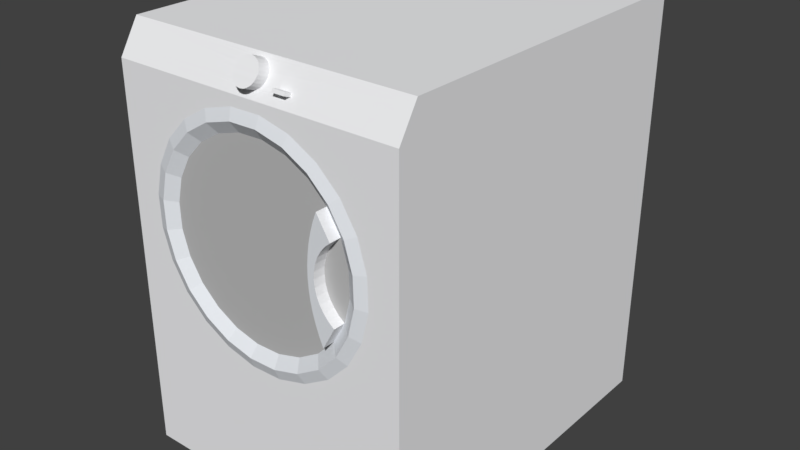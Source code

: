 # Source: Washer.blend  (saved by Blender 2.78.0; exported with 4.5.12 LTS)
import bpy
from mathutils import Matrix  # noqa: F401  (used for matrix-valued properties, if any)

bpy.ops.wm.read_factory_settings(use_empty=True)
scene = bpy.context.scene
scene.name = 'Scene'

# ---- collections
col_collection_1 = bpy.data.collections.new('Collection 1'); scene.collection.children.link(col_collection_1)

# ---- materials (node trees are filled in below, after node groups)
mat_coolgray = bpy.data.materials.new('CoolGray')
mat_coolgray.alpha_threshold = 0.0
mat_coolgray.diffuse_color = (0.8824, 0.8863, 0.902, 1.0)
mat_coolgray.specular_color = (0.3294, 0.3294, 0.3294)
mat_coolgray.roughness = 0.5
mat_metal_al = bpy.data.materials.new('Metal_Al')
mat_metal_al.alpha_threshold = 0.0
mat_metal_al.diffuse_color = (0.7922, 0.8196, 0.8588, 1.0)
mat_metal_al.specular_color = (0.3294, 0.3294, 0.3294)
mat_metal_al.roughness = 0.5
mat_transluc = bpy.data.materials.new('Transluc')
mat_transluc.alpha_threshold = 0.0
mat_transluc.diffuse_color = (0.502, 0.502, 0.502, 1.0)
mat_transluc.specular_color = (0.3294, 0.3294, 0.3294)
mat_transluc.roughness = 0.5

# ---- material node trees

# ---- world
world_world = bpy.data.worlds.new('World'); scene.world = world_world
world_world.color = (0.05088, 0.05088, 0.05088)
world_world.use_sun_shadow = False
world_world.sun_shadow_jitter_overblur = 0.0
world_world.cycles.sampling_method = 'MANUAL'

# ---- meshes
me_washer1 = bpy.data.meshes.new('Washer1')
me_washer1.from_pydata([(20.34, -23.34, 21.99), (20.39, -23.59, 19.74), (20.34, -23.59, 21.99), (20.39, -23.34, 19.74), (21.2, -23.34, 22.13), (20.39, -23.34, 19.74), (20.34, -23.34, 21.99), (21.26, -23.34, 19.65), (19.86, -23.34, 17.55), (20.67, -23.34, 17.24), (18.78, -23.34, 15.57), (19.48, -23.34, 15.06), (17.22, -23.34, 13.95), (17.77, -23.34, 13.27), (15.3, -23.34, 12.77), (13.14, -23.34, 12.14), (15.65, -23.34, 11.98), (10.88, -23.34, 12.09), (8.38, -23.34, 11.81), (13.27, -23.34, 11.28), (10.79, -23.34, 11.22), (23.62, -23.34, 0.0), (23.62, -23.34, 30.92), (21.2, -23.34, 22.13), (20.39, -23.59, 19.74), (21.26, -23.34, 19.65), (20.34, -23.59, 21.99), (21.2, -23.34, 22.13), (19.71, -23.59, 24.16), (20.34, -23.59, 21.99), (20.5, -23.34, 24.51), (20.5, -23.34, 24.51), (19.71, -23.34, 24.16), (20.34, -23.59, 21.99), (19.71, -23.34, 24.16), (20.34, -23.34, 21.99), (19.71, -23.59, 24.16), (20.34, -23.59, 21.99), (18.89, -23.09, 23.79), (19.71, -23.59, 24.16), (19.45, -23.09, 21.86), (20.34, -23.59, 21.99), (19.5, -23.09, 19.84), (19.45, -23.09, 21.86), (20.39, -23.59, 19.74), (20.39, -23.59, 19.74), (19.02, -23.09, 17.88), (19.5, -23.09, 19.84), (19.86, -23.59, 17.55), (20.39, -23.34, 19.74), (19.86, -23.59, 17.55), (20.39, -23.59, 19.74), (19.86, -23.34, 17.55), (19.86, -23.34, 17.55), (18.78, -23.59, 15.57), (19.86, -23.59, 17.55), (18.78, -23.34, 15.57), (18.78, -23.34, 15.57), (17.22, -23.59, 13.95), (18.78, -23.59, 15.57), (17.22, -23.34, 13.95), (15.3, -23.34, 12.77), (17.22, -23.59, 13.95), (17.22, -23.34, 13.95), (15.3, -23.59, 12.77), (13.14, -23.34, 12.14), (15.3, -23.59, 12.77), (15.3, -23.34, 12.77), (13.14, -23.59, 12.14), (10.88, -23.34, 12.09), (13.14, -23.59, 12.14), (13.14, -23.34, 12.14), (10.88, -23.59, 12.09), (8.694, -23.34, 12.62), (10.88, -23.59, 12.09), (10.88, -23.34, 12.09), (8.694, -23.59, 12.62), (6.717, -23.34, 13.7), (8.694, -23.59, 12.62), (8.694, -23.34, 12.62), (6.717, -23.59, 13.7), (5.087, -23.34, 15.26), (6.717, -23.59, 13.7), (6.717, -23.34, 13.7), (5.087, -23.59, 15.26), (5.087, -23.34, 15.26), (3.915, -23.59, 17.18), (5.087, -23.59, 15.26), (3.915, -23.34, 17.18), (5.087, -23.34, 15.26), (3.121, -23.34, 16.83), (3.915, -23.34, 17.18), (4.41, -23.34, 14.71), (6.717, -23.34, 13.7), (6.204, -23.34, 13.0), (8.694, -23.34, 12.62), (0.0, -23.34, 0.0), (2.424, -23.34, 19.21), (0.0, -23.34, 30.92), (0.0, -21.1, 33.46), (0.0, -23.34, 0.0), (0.0, -23.34, 30.92), (0.0, -1.907e-06, 0.0), (0.0, -1.907e-06, 33.46), (23.62, -21.1, 33.46), (0.0, -1.907e-06, 33.46), (0.0, -21.1, 33.46), (23.62, -1.907e-06, 33.46), (23.62, -21.1, 33.46), (23.62, -1.907e-06, 0.0), (23.62, -1.907e-06, 33.46), (23.62, -23.34, 30.92), (23.62, -23.34, 0.0), (0.0, -23.34, 0.0), (23.62, -1.907e-06, 0.0), (23.62, -23.34, 0.0), (0.0, -1.907e-06, 0.0), (0.0, -1.907e-06, 33.46), (23.62, -1.907e-06, 0.0), (0.0, -1.907e-06, 0.0), (23.62, -1.907e-06, 33.46), (23.62, -22.09, 33.46), (23.62, -22.09, 33.46), (0.0, -22.09, 33.46), (0.0, -22.09, 33.46), (0.0, -21.1, 33.46), (23.62, -23.34, 30.92), (0.0, -23.34, 30.92), (23.62, -21.1, 33.46), (12.83, -23.34, 30.11), (15.24, -23.34, 29.53), (17.42, -23.34, 28.34), (19.21, -23.34, 26.63), (18.54, -23.34, 26.08), (19.71, -23.59, 24.16), (18.54, -23.34, 26.08), (19.71, -23.34, 24.16), (18.54, -23.59, 26.08), (19.71, -23.59, 24.16), (17.84, -23.09, 25.52), (18.54, -23.59, 26.08), (18.89, -23.09, 23.79), (18.89, -23.84, 23.79), (17.84, -23.09, 25.52), (18.89, -23.09, 23.79), (17.84, -23.84, 25.52), (18.89, -23.84, 23.79), (17.32, -23.84, 23.99), (17.84, -23.84, 25.52), (18.46, -23.84, 23.41), (17.14, -23.84, 23.2), (18.1, -23.84, 22.96), (17.81, -23.84, 22.47), (17.02, -23.84, 22.4), (17.61, -23.84, 21.93), (16.95, -23.84, 21.6), (17.49, -23.84, 21.37), (17.46, -23.84, 20.8), (16.94, -23.84, 20.79), (17.51, -23.84, 20.23), (16.99, -23.84, 19.98), (17.66, -23.84, 19.68), (17.09, -23.84, 19.18), (17.89, -23.84, 19.15), (18.2, -23.84, 18.67), (17.25, -23.84, 18.39), (18.58, -23.84, 18.24), (19.02, -23.84, 17.88), (17.47, -23.84, 17.61), (17.73, -23.84, 16.85), (18.05, -23.84, 16.1), (19.02, -23.09, 17.88), (18.05, -23.84, 16.1), (19.02, -23.84, 17.88), (18.05, -23.09, 16.1), (19.86, -23.59, 17.55), (18.05, -23.09, 16.1), (19.02, -23.09, 17.88), (18.78, -23.59, 15.57), (18.78, -23.59, 15.57), (20.67, -23.34, 17.24), (19.86, -23.59, 17.55), (19.48, -23.34, 15.06), (17.22, -23.59, 13.95), (19.48, -23.34, 15.06), (18.78, -23.59, 15.57), (17.77, -23.34, 13.27), (15.3, -23.59, 12.77), (17.77, -23.34, 13.27), (17.22, -23.59, 13.95), (15.65, -23.34, 11.98), (13.14, -23.59, 12.14), (15.65, -23.34, 11.98), (15.3, -23.59, 12.77), (13.27, -23.34, 11.28), (10.88, -23.59, 12.09), (13.27, -23.34, 11.28), (13.14, -23.59, 12.14), (10.79, -23.34, 11.22), (10.88, -23.59, 12.09), (8.38, -23.34, 11.81), (10.79, -23.34, 11.22), (8.694, -23.59, 12.62), (8.694, -23.59, 12.62), (10.98, -23.09, 12.98), (10.88, -23.59, 12.09), (9.018, -23.09, 13.46), (6.717, -23.59, 13.7), (9.018, -23.09, 13.46), (8.694, -23.59, 12.62), (7.246, -23.09, 14.43), (5.087, -23.59, 15.26), (7.246, -23.09, 14.43), (6.717, -23.59, 13.7), (5.786, -23.09, 15.82), (3.915, -23.59, 17.18), (5.786, -23.09, 15.82), (5.087, -23.59, 15.26), (4.736, -23.09, 17.54), (3.282, -23.59, 19.34), (4.736, -23.09, 17.54), (3.915, -23.59, 17.18), (4.168, -23.09, 19.48), (3.23, -23.59, 21.6), (4.168, -23.09, 19.48), (3.282, -23.59, 19.34), (4.121, -23.09, 21.5), (3.23, -23.59, 21.6), (4.598, -23.09, 23.46), (4.121, -23.09, 21.5), (3.762, -23.59, 23.79), (3.23, -23.34, 21.6), (3.762, -23.59, 23.79), (3.23, -23.59, 21.6), (3.762, -23.34, 23.79), (3.23, -23.34, 21.6), (2.366, -23.34, 21.69), (3.762, -23.34, 23.79), (3.282, -23.34, 19.34), (3.915, -23.59, 17.18), (2.424, -23.34, 19.21), (3.121, -23.34, 16.83), (3.282, -23.59, 19.34), (3.915, -23.34, 17.18), (3.282, -23.59, 19.34), (3.915, -23.59, 17.18), (3.282, -23.34, 19.34), (3.282, -23.34, 19.34), (3.23, -23.59, 21.6), (3.282, -23.59, 19.34), (3.23, -23.34, 21.6), (2.366, -23.34, 21.69), (3.282, -23.59, 19.34), (3.23, -23.59, 21.6), (2.424, -23.34, 19.21), (2.952, -23.34, 24.1), (4.142, -23.34, 26.28), (5.855, -23.34, 28.07), (7.973, -23.34, 29.36), (10.35, -23.34, 30.06), (10.35, -23.34, 30.06), (12.74, -23.59, 29.25), (12.83, -23.34, 30.11), (10.49, -23.59, 29.2), (7.973, -23.34, 29.36), (10.49, -23.59, 29.2), (10.35, -23.34, 30.06), (8.324, -23.59, 28.57), (5.855, -23.34, 28.07), (8.324, -23.59, 28.57), (7.973, -23.34, 29.36), (6.399, -23.59, 27.39), (4.142, -23.34, 26.28), (6.399, -23.59, 27.39), (5.855, -23.34, 28.07), (4.843, -23.59, 25.76), (2.952, -23.34, 24.1), (4.843, -23.59, 25.76), (4.142, -23.34, 26.28), (3.762, -23.59, 23.79), (2.366, -23.34, 21.69), (3.762, -23.59, 23.79), (2.952, -23.34, 24.1), (3.23, -23.59, 21.6), (4.843, -23.34, 25.76), (6.399, -23.34, 27.39), (8.324, -23.34, 28.57), (10.49, -23.34, 29.2), (12.74, -23.34, 29.25), (14.93, -23.34, 28.72), (16.91, -23.34, 27.64), (18.54, -23.34, 26.08), (16.91, -23.59, 27.64), (16.91, -23.34, 27.64), (18.54, -23.59, 26.08), (18.54, -23.59, 26.08), (16.38, -23.09, 26.91), (16.91, -23.59, 27.64), (17.84, -23.09, 25.52), (17.84, -23.09, 25.52), (6.961, -23.09, 26.69), (16.38, -23.09, 26.91), (5.567, -23.09, 25.23), (17.55, -23.09, 24.76), (17.32, -23.09, 23.99), (4.598, -23.09, 23.46), (17.14, -23.09, 23.2), (17.02, -23.09, 22.4), (16.95, -23.09, 21.6), (4.121, -23.09, 21.5), (16.94, -23.09, 20.79), (16.99, -23.09, 19.98), (4.168, -23.09, 19.48), (17.09, -23.09, 19.18), (17.25, -23.09, 18.39), (17.47, -23.09, 17.61), (4.736, -23.09, 17.54), (17.73, -23.09, 16.85), (18.05, -23.09, 16.1), (5.786, -23.09, 15.82), (16.66, -23.09, 14.64), (7.246, -23.09, 14.43), (14.94, -23.09, 13.59), (9.018, -23.09, 13.46), (13.0, -23.09, 13.03), (10.98, -23.09, 12.98), (13.14, -23.59, 12.14), (10.98, -23.09, 12.98), (13.0, -23.09, 13.03), (10.88, -23.59, 12.09), (13.0, -23.09, 13.03), (15.3, -23.59, 12.77), (13.14, -23.59, 12.14), (14.94, -23.09, 13.59), (14.94, -23.09, 13.59), (17.22, -23.59, 13.95), (15.3, -23.59, 12.77), (16.66, -23.09, 14.64), (16.66, -23.09, 14.64), (18.78, -23.59, 15.57), (17.22, -23.59, 13.95), (18.05, -23.09, 16.1), (17.73, -23.84, 16.85), (18.05, -23.09, 16.1), (17.73, -23.09, 16.85), (18.05, -23.84, 16.1), (17.73, -23.09, 16.85), (17.47, -23.84, 17.61), (17.73, -23.84, 16.85), (17.47, -23.09, 17.61), (17.47, -23.09, 17.61), (17.25, -23.84, 18.39), (17.47, -23.84, 17.61), (17.25, -23.09, 18.39), (17.25, -23.09, 18.39), (17.09, -23.84, 19.18), (17.25, -23.84, 18.39), (17.09, -23.09, 19.18), (17.09, -23.09, 19.18), (16.99, -23.84, 19.98), (17.09, -23.84, 19.18), (16.99, -23.09, 19.98), (16.99, -23.09, 19.98), (16.94, -23.84, 20.79), (16.99, -23.84, 19.98), (16.94, -23.09, 20.79), (16.94, -23.09, 20.79), (16.95, -23.84, 21.6), (16.94, -23.84, 20.79), (16.95, -23.09, 21.6), (16.95, -23.09, 21.6), (17.02, -23.84, 22.4), (16.95, -23.84, 21.6), (17.02, -23.09, 22.4), (17.02, -23.09, 22.4), (17.14, -23.84, 23.2), (17.02, -23.84, 22.4), (17.14, -23.09, 23.2), (17.14, -23.09, 23.2), (17.32, -23.84, 23.99), (17.14, -23.84, 23.2), (17.32, -23.09, 23.99), (17.32, -23.09, 23.99), (17.55, -23.84, 24.76), (17.32, -23.84, 23.99), (17.55, -23.09, 24.76), (17.55, -23.09, 24.76), (17.84, -23.84, 25.52), (17.55, -23.84, 24.76), (17.84, -23.09, 25.52), (17.55, -23.84, 24.76), (3.762, -23.59, 23.79), (5.567, -23.09, 25.23), (4.598, -23.09, 23.46), (4.843, -23.59, 25.76), (3.762, -23.34, 23.79), (4.843, -23.59, 25.76), (3.762, -23.59, 23.79), (4.843, -23.34, 25.76), (4.843, -23.34, 25.76), (6.399, -23.59, 27.39), (4.843, -23.59, 25.76), (6.399, -23.34, 27.39), (8.324, -23.34, 28.57), (6.399, -23.59, 27.39), (6.399, -23.34, 27.39), (8.324, -23.59, 28.57), (10.49, -23.34, 29.2), (8.324, -23.59, 28.57), (8.324, -23.34, 28.57), (10.49, -23.59, 29.2), (12.74, -23.34, 29.25), (10.49, -23.59, 29.2), (10.49, -23.34, 29.2), (12.74, -23.59, 29.25), (14.93, -23.34, 28.72), (12.74, -23.59, 29.25), (12.74, -23.34, 29.25), (14.93, -23.59, 28.72), (16.91, -23.34, 27.64), (14.93, -23.59, 28.72), (14.93, -23.34, 28.72), (16.91, -23.59, 27.64), (17.42, -23.34, 28.34), (14.93, -23.59, 28.72), (16.91, -23.59, 27.64), (15.24, -23.34, 29.53), (15.24, -23.34, 29.53), (12.74, -23.59, 29.25), (14.93, -23.59, 28.72), (12.83, -23.34, 30.11), (14.93, -23.59, 28.72), (12.64, -23.09, 28.36), (12.74, -23.59, 29.25), (14.6, -23.09, 27.88), (16.91, -23.59, 27.64), (14.6, -23.09, 27.88), (14.93, -23.59, 28.72), (16.38, -23.09, 26.91), (8.686, -23.09, 27.74), (14.6, -23.09, 27.88), (6.399, -23.59, 27.39), (8.686, -23.09, 27.74), (6.961, -23.09, 26.69), (8.324, -23.59, 28.57), (8.324, -23.59, 28.57), (10.62, -23.09, 28.31), (8.686, -23.09, 27.74), (10.49, -23.59, 29.2), (10.49, -23.59, 29.2), (12.64, -23.09, 28.36), (10.62, -23.09, 28.31), (12.74, -23.59, 29.25), (10.62, -23.09, 28.31), (12.64, -23.09, 28.36), (6.961, -23.09, 26.69), (4.843, -23.59, 25.76), (6.399, -23.59, 27.39), (5.567, -23.09, 25.23), (16.91, -23.59, 27.64), (19.21, -23.34, 26.63), (17.42, -23.34, 28.34), (18.54, -23.59, 26.08), (18.54, -23.59, 26.08), (20.5, -23.34, 24.51), (19.21, -23.34, 26.63), (19.71, -23.59, 24.16), (3.121, -23.34, 16.83), (5.087, -23.59, 15.26), (3.915, -23.59, 17.18), (4.41, -23.34, 14.71), (4.41, -23.34, 14.71), (6.717, -23.59, 13.7), (5.087, -23.59, 15.26), (6.204, -23.34, 13.0), (6.204, -23.34, 13.0), (8.694, -23.59, 12.62), (6.717, -23.59, 13.7), (8.38, -23.34, 11.81), (21.26, -23.34, 19.65), (19.86, -23.59, 17.55), (20.67, -23.34, 17.24), (20.39, -23.59, 19.74), (18.58, -23.84, 18.24), (19.02, -23.09, 17.88), (19.02, -23.84, 17.88), (18.58, -23.09, 18.24), (18.58, -23.84, 18.24), (18.2, -23.09, 18.67), (18.58, -23.09, 18.24), (18.2, -23.84, 18.67), (18.2, -23.84, 18.67), (17.89, -23.09, 19.15), (18.2, -23.09, 18.67), (17.89, -23.84, 19.15), (17.89, -23.84, 19.15), (17.66, -23.09, 19.68), (17.89, -23.09, 19.15), (17.66, -23.84, 19.68), (17.66, -23.84, 19.68), (17.51, -23.09, 20.23), (17.66, -23.09, 19.68), (17.51, -23.84, 20.23), (17.51, -23.84, 20.23), (17.46, -23.09, 20.8), (17.51, -23.09, 20.23), (17.46, -23.84, 20.8), (17.46, -23.84, 20.8), (17.49, -23.09, 21.37), (17.46, -23.09, 20.8), (17.49, -23.84, 21.37), (17.49, -23.84, 21.37), (17.61, -23.09, 21.93), (17.49, -23.09, 21.37), (17.61, -23.84, 21.93), (17.61, -23.84, 21.93), (17.81, -23.09, 22.47), (17.61, -23.09, 21.93), (17.81, -23.84, 22.47), (17.81, -23.84, 22.47), (18.1, -23.09, 22.96), (17.81, -23.09, 22.47), (18.1, -23.84, 22.96), (18.1, -23.84, 22.96), (18.46, -23.09, 23.41), (18.1, -23.09, 22.96), (18.46, -23.84, 23.41), (18.89, -23.84, 23.79), (18.46, -23.09, 23.41), (18.46, -23.84, 23.41), (18.89, -23.09, 23.79), (18.89, -23.09, 23.79), (18.1, -23.09, 22.96), (18.46, -23.09, 23.41), (17.81, -23.09, 22.47), (17.61, -23.09, 21.93), (19.45, -23.09, 21.86), (17.49, -23.09, 21.37), (17.46, -23.09, 20.8), (17.51, -23.09, 20.23), (19.5, -23.09, 19.84), (17.66, -23.09, 19.68), (17.89, -23.09, 19.15), (18.2, -23.09, 18.67), (18.58, -23.09, 18.24), (19.02, -23.09, 17.88), (0.0, -23.34, 30.92), (3.507, -22.94, 31.74), (23.62, -23.34, 30.92), (0.0, -22.09, 33.46), (3.507, -22.38, 32.87), (5.757, -22.38, 32.87), (11.21, -22.35, 32.94), (11.42, -22.28, 33.09), (11.66, -22.23, 33.18), (11.92, -22.22, 33.21), (23.62, -22.09, 33.46), (12.18, -22.23, 33.18), (12.42, -22.28, 33.09), (12.63, -22.35, 32.94), (20.8, -22.39, 32.84), (20.8, -23.17, 31.27), (18.55, -23.17, 31.27), (11.92, -23.1, 31.41), (11.66, -23.08, 31.44), (11.42, -23.04, 31.53), (11.21, -22.97, 31.67), (5.757, -22.94, 31.74), (11.05, -22.88, 31.86), (10.95, -22.77, 32.08), (10.92, -22.66, 32.31), (10.95, -22.54, 32.54), (11.05, -22.44, 32.76), (11.21, -23.02, 33.27), (11.05, -22.44, 32.76), (11.21, -22.35, 32.94), (11.05, -23.11, 33.09), (12.78, -23.11, 33.09), (11.05, -23.11, 33.09), (11.21, -23.02, 33.27), (12.88, -23.22, 32.87), (10.95, -23.22, 32.87), (12.92, -23.33, 32.64), (10.92, -23.33, 32.64), (12.88, -23.45, 32.41), (10.95, -23.45, 32.41), (12.78, -23.55, 32.19), (11.05, -23.55, 32.19), (12.63, -23.64, 32.0), (11.21, -23.64, 32.0), (12.42, -23.71, 31.86), (11.42, -23.71, 31.86), (12.18, -23.76, 31.77), (11.66, -23.76, 31.77), (11.92, -23.77, 31.74), (12.18, -23.76, 31.77), (11.92, -23.1, 31.41), (11.92, -23.77, 31.74), (12.18, -23.08, 31.44), (12.42, -23.71, 31.86), (12.18, -23.08, 31.44), (12.18, -23.76, 31.77), (12.42, -23.04, 31.53), (12.63, -23.64, 32.0), (12.42, -23.04, 31.53), (12.42, -23.71, 31.86), (12.63, -22.97, 31.67), (12.78, -23.55, 32.19), (12.63, -22.97, 31.67), (12.63, -23.64, 32.0), (12.78, -22.88, 31.86), (12.88, -23.45, 32.41), (12.78, -22.88, 31.86), (12.78, -23.55, 32.19), (12.88, -22.77, 32.08), (12.92, -23.33, 32.64), (12.88, -22.77, 32.08), (12.88, -23.45, 32.41), (12.92, -22.66, 32.31), (12.88, -23.22, 32.87), (12.92, -22.66, 32.31), (12.92, -23.33, 32.64), (12.88, -22.54, 32.54), (12.78, -23.11, 33.09), (12.88, -22.54, 32.54), (12.88, -23.22, 32.87), (12.78, -22.44, 32.76), (12.63, -23.02, 33.27), (12.78, -22.44, 32.76), (12.78, -23.11, 33.09), (12.63, -22.35, 32.94), (12.42, -22.95, 33.42), (12.63, -22.35, 32.94), (12.63, -23.02, 33.27), (12.42, -22.28, 33.09), (12.18, -22.91, 33.51), (12.42, -22.28, 33.09), (12.42, -22.95, 33.42), (12.18, -22.23, 33.18), (11.92, -22.89, 33.54), (12.18, -22.23, 33.18), (12.18, -22.91, 33.51), (11.92, -22.22, 33.21), (11.66, -22.91, 33.51), (11.92, -22.22, 33.21), (11.92, -22.89, 33.54), (11.66, -22.23, 33.18), (11.42, -22.95, 33.42), (11.66, -22.23, 33.18), (11.66, -22.91, 33.51), (11.42, -22.28, 33.09), (11.21, -23.02, 33.27), (11.42, -22.28, 33.09), (11.42, -22.95, 33.42), (11.21, -22.35, 32.94), (12.63, -23.02, 33.27), (11.42, -22.95, 33.42), (12.42, -22.95, 33.42), (11.66, -22.91, 33.51), (12.18, -22.91, 33.51), (11.92, -22.89, 33.54), (18.55, -22.39, 32.84), (12.78, -22.44, 32.76), (12.88, -22.54, 32.54), (12.92, -22.66, 32.31), (12.88, -22.77, 32.08), (15.1, -22.86, 31.89), (15.1, -22.98, 31.66), (12.18, -23.08, 31.44), (12.42, -23.04, 31.53), (14.1, -22.98, 31.66), (12.63, -22.97, 31.67), (14.1, -22.86, 31.89), (12.78, -22.88, 31.86), (14.35, -22.86, 31.89), (14.6, -22.86, 31.89), (14.85, -22.86, 31.89), (15.1, -22.86, 31.89), (14.85, -23.31, 32.11), (14.85, -22.86, 31.89), (15.1, -23.31, 32.11), (15.1, -22.98, 31.66), (15.1, -23.31, 32.11), (15.1, -22.86, 31.89), (15.1, -23.42, 31.88), (14.85, -22.98, 31.66), (15.1, -23.42, 31.88), (15.1, -22.98, 31.66), (14.85, -23.42, 31.88), (14.6, -22.98, 31.66), (14.6, -23.42, 31.88), (14.35, -22.98, 31.66), (14.35, -23.42, 31.88), (14.1, -22.98, 31.66), (14.1, -23.42, 31.88), (14.1, -22.98, 31.66), (14.1, -23.31, 32.11), (14.1, -23.42, 31.88), (14.1, -22.86, 31.89), (14.35, -22.86, 31.89), (14.1, -23.31, 32.11), (14.1, -22.86, 31.89), (14.35, -23.31, 32.11), (14.6, -22.86, 31.89), (14.6, -23.31, 32.11), (14.85, -23.31, 32.11), (14.6, -23.42, 31.88), (14.6, -23.31, 32.11), (14.85, -23.42, 31.88), (15.1, -23.42, 31.88), (15.1, -23.31, 32.11), (14.35, -23.31, 32.11), (14.35, -23.42, 31.88), (14.1, -23.31, 32.11), (14.1, -23.42, 31.88), (14.35, -22.98, 31.66), (14.6, -22.98, 31.66), (14.85, -22.98, 31.66), (11.66, -23.08, 31.44), (11.92, -23.77, 31.74), (11.92, -23.1, 31.41), (11.66, -23.76, 31.77), (11.42, -23.04, 31.53), (11.66, -23.76, 31.77), (11.66, -23.08, 31.44), (11.42, -23.71, 31.86), (11.21, -22.97, 31.67), (11.42, -23.71, 31.86), (11.42, -23.04, 31.53), (11.21, -23.64, 32.0), (11.21, -22.97, 31.67), (11.05, -23.55, 32.19), (11.21, -23.64, 32.0), (11.05, -22.88, 31.86), (11.05, -22.88, 31.86), (10.95, -23.45, 32.41), (11.05, -23.55, 32.19), (10.95, -22.77, 32.08), (10.95, -22.77, 32.08), (10.92, -23.33, 32.64), (10.95, -23.45, 32.41), (10.92, -22.66, 32.31), (10.92, -22.66, 32.31), (10.95, -23.22, 32.87), (10.92, -23.33, 32.64), (10.95, -22.54, 32.54), (10.95, -22.54, 32.54), (11.05, -23.11, 33.09), (10.95, -23.22, 32.87), (11.05, -22.44, 32.76)], [], [(0, 1, 2), (1, 0, 3), (4, 5, 6), (7, 5, 4), (7, 8, 5), (9, 8, 7), (9, 10, 8), (11, 10, 9), (11, 12, 10), (13, 12, 11), (13, 14, 12), (13, 15, 14), (16, 15, 13), (15, 16, 17), (16, 18, 17), (19, 18, 16), (18, 19, 20), (19, 21, 20), (16, 21, 19), (13, 21, 16), (11, 21, 13), (9, 21, 11), (7, 21, 9), (21, 7, 22), (22, 7, 4), (23, 24, 25), (24, 23, 26), (27, 28, 29), (28, 27, 30), (22, 4, 31), (4, 32, 31), (4, 6, 32), (33, 34, 35), (34, 33, 36), (37, 38, 39), (38, 37, 40), (41, 42, 43), (42, 41, 44), (45, 46, 47), (46, 45, 48), (49, 50, 51), (50, 49, 52), (53, 54, 55), (54, 53, 56), (57, 58, 59), (58, 57, 60), (61, 62, 63), (62, 61, 64), (65, 66, 67), (66, 65, 68), (69, 70, 71), (70, 69, 72), (73, 74, 75), (74, 73, 76), (77, 78, 79), (78, 77, 80), (81, 82, 83), (82, 81, 84), (85, 86, 87), (86, 85, 88), (89, 90, 91), (89, 92, 90), (93, 92, 89), (93, 94, 92), (95, 94, 93), (17, 94, 95), (17, 18, 94), (21, 94, 18), (96, 94, 21), (94, 96, 92), (92, 96, 90), (90, 96, 97), (97, 96, 98), (99, 100, 101), (100, 99, 102), (102, 99, 103), (104, 105, 106), (105, 104, 107), (108, 109, 110), (111, 109, 108), (109, 111, 112), (113, 114, 115), (114, 113, 116), (117, 118, 119), (118, 117, 120), (108, 121, 111), (106, 122, 104), (122, 106, 123), (99, 101, 124), (125, 126, 127), (126, 125, 128), (22, 129, 98), (22, 130, 129), (22, 131, 130), (22, 132, 131), (22, 31, 132), (31, 133, 132), (31, 32, 133), (134, 135, 136), (135, 134, 137), (138, 139, 140), (139, 138, 141), (142, 143, 144), (143, 142, 145), (146, 147, 148), (149, 147, 146), (149, 150, 147), (151, 150, 149), (152, 150, 151), (152, 153, 150), (154, 153, 152), (154, 155, 153), (156, 155, 154), (157, 155, 156), (157, 158, 155), (159, 158, 157), (159, 160, 158), (161, 160, 159), (161, 162, 160), (163, 162, 161), (164, 162, 163), (164, 165, 162), (166, 165, 164), (167, 165, 166), (167, 168, 165), (167, 169, 168), (169, 167, 170), (171, 172, 173), (172, 171, 174), (175, 176, 177), (176, 175, 178), (179, 180, 181), (180, 179, 182), (183, 184, 185), (184, 183, 186), (187, 188, 189), (188, 187, 190), (191, 192, 193), (192, 191, 194), (195, 196, 197), (196, 195, 198), (199, 200, 201), (200, 199, 202), (203, 204, 205), (204, 203, 206), (207, 208, 209), (208, 207, 210), (211, 212, 213), (212, 211, 214), (215, 216, 217), (216, 215, 218), (219, 220, 221), (220, 219, 222), (223, 224, 225), (224, 223, 226), (227, 228, 229), (228, 227, 230), (231, 232, 233), (232, 231, 234), (235, 236, 237), (238, 236, 235), (238, 97, 236), (91, 97, 238), (91, 90, 97), (239, 240, 241), (240, 239, 242), (243, 244, 245), (244, 243, 246), (247, 248, 249), (248, 247, 250), (251, 252, 253), (252, 251, 254), (97, 98, 236), (236, 98, 255), (255, 98, 256), (256, 98, 257), (257, 98, 258), (258, 98, 259), (259, 98, 129), (260, 261, 262), (261, 260, 263), (264, 265, 266), (265, 264, 267), (268, 269, 270), (269, 268, 271), (272, 273, 274), (273, 272, 275), (276, 277, 278), (277, 276, 279), (280, 281, 282), (281, 280, 283), (237, 236, 255), (237, 255, 284), (284, 255, 256), (284, 256, 285), (285, 256, 257), (285, 257, 286), (286, 257, 258), (286, 258, 287), (287, 258, 288), (130, 288, 258), (130, 289, 288), (131, 289, 130), (131, 290, 289), (132, 290, 131), (132, 133, 290), (291, 292, 293), (292, 291, 294), (295, 296, 297), (296, 295, 298), (299, 300, 301), (299, 302, 300), (303, 302, 299), (304, 302, 303), (304, 305, 302), (306, 305, 304), (307, 305, 306), (308, 305, 307), (308, 309, 305), (310, 309, 308), (311, 309, 310), (311, 312, 309), (313, 312, 311), (314, 312, 313), (315, 312, 314), (315, 316, 312), (317, 316, 315), (318, 316, 317), (318, 319, 316), (320, 319, 318), (320, 321, 319), (322, 321, 320), (322, 323, 321), (324, 323, 322), (323, 324, 325), (326, 327, 328), (327, 326, 329), (330, 331, 332), (331, 330, 333), (334, 335, 336), (335, 334, 337), (338, 339, 340), (339, 338, 341), (342, 343, 344), (343, 342, 345), (346, 347, 348), (347, 346, 349), (350, 351, 352), (351, 350, 353), (354, 355, 356), (355, 354, 357), (358, 359, 360), (359, 358, 361), (362, 363, 364), (363, 362, 365), (366, 367, 368), (367, 366, 369), (370, 371, 372), (371, 370, 373), (374, 375, 376), (375, 374, 377), (378, 379, 380), (379, 378, 381), (382, 383, 384), (383, 382, 385), (386, 387, 388), (387, 386, 389), (148, 147, 390), (391, 392, 393), (392, 391, 394), (395, 396, 397), (396, 395, 398), (399, 400, 401), (400, 399, 402), (403, 404, 405), (404, 403, 406), (407, 408, 409), (408, 407, 410), (411, 412, 413), (412, 411, 414), (415, 416, 417), (416, 415, 418), (419, 420, 421), (420, 419, 422), (423, 424, 425), (424, 423, 426), (427, 428, 429), (428, 427, 430), (130, 259, 129), (130, 258, 259), (431, 432, 433), (432, 431, 434), (435, 436, 437), (436, 435, 438), (301, 439, 440), (301, 300, 439), (441, 442, 443), (442, 441, 444), (445, 446, 447), (446, 445, 448), (449, 450, 451), (450, 449, 452), (440, 453, 454), (440, 439, 453), (455, 456, 457), (456, 455, 458), (459, 460, 461), (460, 459, 462), (463, 464, 465), (464, 463, 466), (467, 468, 469), (468, 467, 470), (471, 472, 473), (472, 471, 474), (475, 476, 477), (476, 475, 478), (21, 18, 20), (479, 480, 481), (480, 479, 482), (483, 484, 485), (484, 483, 486), (487, 488, 489), (488, 487, 490), (491, 492, 493), (492, 491, 494), (495, 496, 497), (496, 495, 498), (499, 500, 501), (500, 499, 502), (503, 504, 505), (504, 503, 506), (507, 508, 509), (508, 507, 510), (511, 512, 513), (512, 511, 514), (515, 516, 517), (516, 515, 518), (519, 520, 521), (520, 519, 522), (523, 524, 525), (524, 523, 526), (527, 528, 529), (528, 527, 530), (531, 532, 533), (531, 534, 532), (531, 535, 534), (536, 535, 531), (536, 537, 535), (536, 538, 537), (536, 539, 538), (540, 539, 536), (540, 541, 539), (540, 542, 541), (540, 543, 542), (540, 544, 543), (544, 540, 545), (546, 547, 548), (547, 546, 549), (547, 549, 550), (550, 549, 551), (551, 549, 552), (552, 549, 553), (553, 549, 554), (554, 549, 555), (556, 555, 549), (556, 557, 555), (556, 558, 557), (556, 559, 558), (556, 560, 559), (556, 561, 560), (548, 561, 556), (561, 548, 562), (548, 563, 562), (548, 547, 563), (563, 547, 564), (564, 547, 565), (565, 547, 566), (567, 566, 547), (566, 567, 568), (568, 567, 551), (567, 550, 551), (550, 567, 547), (568, 551, 569), (569, 551, 570), (570, 551, 571), (571, 551, 572), (572, 551, 552), (573, 574, 575), (574, 573, 576), (577, 578, 579), (580, 578, 577), (580, 581, 578), (582, 581, 580), (582, 583, 581), (584, 583, 582), (584, 585, 583), (586, 585, 584), (586, 587, 585), (588, 587, 586), (588, 589, 587), (590, 589, 588), (590, 591, 589), (592, 591, 590), (592, 593, 591), (593, 592, 594), (595, 596, 597), (596, 595, 598), (599, 600, 601), (600, 599, 602), (603, 604, 605), (604, 603, 606), (607, 608, 609), (608, 607, 610), (611, 612, 613), (612, 611, 614), (615, 616, 617), (616, 615, 618), (619, 620, 621), (620, 619, 622), (623, 624, 625), (624, 623, 626), (627, 628, 629), (628, 627, 630), (631, 632, 633), (632, 631, 634), (635, 636, 637), (636, 635, 638), (639, 640, 641), (640, 639, 642), (643, 644, 645), (644, 643, 646), (647, 648, 649), (648, 647, 650), (651, 652, 653), (652, 651, 654), (655, 579, 656), (577, 579, 655), (655, 656, 657), (657, 656, 658), (657, 658, 659), (659, 658, 660), (661, 662, 559), (661, 663, 662), (661, 664, 663), (661, 665, 664), (661, 666, 665), (661, 667, 666), (562, 667, 661), (667, 562, 563), (667, 563, 668), (667, 668, 669), (667, 669, 670), (671, 670, 669), (670, 671, 672), (672, 671, 673), (672, 673, 665), (672, 665, 674), (674, 665, 675), (675, 665, 676), (676, 665, 666), (677, 678, 679), (678, 677, 680), (681, 682, 683), (682, 681, 684), (685, 686, 687), (686, 685, 688), (689, 688, 685), (688, 689, 690), (691, 690, 689), (690, 691, 692), (693, 692, 691), (692, 693, 694), (695, 696, 697), (696, 695, 698), (699, 700, 701), (700, 699, 702), (703, 702, 699), (702, 703, 704), (679, 704, 703), (704, 679, 678), (705, 706, 707), (706, 705, 708), (705, 709, 708), (709, 705, 710), (706, 711, 707), (711, 706, 712), (712, 713, 711), (713, 712, 714), (667, 670, 715), (667, 715, 716), (667, 716, 717), (661, 561, 562), (561, 661, 560), (661, 559, 560), (718, 719, 720), (719, 718, 721), (722, 723, 724), (723, 722, 725), (726, 727, 728), (727, 726, 729), (730, 731, 732), (731, 730, 733), (734, 735, 736), (735, 734, 737), (738, 739, 740), (739, 738, 741), (742, 743, 744), (743, 742, 745), (746, 747, 748), (747, 746, 749)])
me_washer1.polygons.foreach_set('material_index', [0, 0, 0, 0, 0, 0, 0, 0, 0, 0, 0, 0, 0, 0, 0, 0, 0, 0, 0, 0, 0, 0, 0, 0, 0, 1, 1, 1, 1, 0, 0, 0, 0, 0, 1, 1, 1, 1, 1, 1, 0, 0, 0, 0, 0, 0, 0, 0, 0, 0, 0, 0, 0, 0, 0, 0, 0, 0, 0, 0, 0, 0, 0, 0, 0, 0, 0, 0, 0, 0, 0, 0, 0, 0, 0, 0, 0, 0, 0, 0, 0, 0, 0, 0, 0, 0, 0, 0, 0, 0, 0, 0, 0, 0, 0, 0, 0, 0, 0, 0, 1, 1, 0, 0, 1, 1, 1, 1, 1, 1, 1, 1, 1, 1, 1, 1, 1, 1, 1, 1, 1, 1, 1, 1, 1, 1, 1, 0, 0, 1, 1, 1, 1, 1, 1, 1, 1, 1, 1, 1, 1, 1, 1, 1, 1, 1, 1, 1, 1, 1, 1, 1, 1, 1, 1, 1, 1, 0, 0, 0, 0, 0, 0, 0, 1, 1, 0, 0, 0, 0, 1, 1, 0, 0, 0, 0, 0, 0, 0, 1, 1, 1, 1, 1, 1, 1, 1, 1, 1, 1, 1, 0, 0, 0, 0, 0, 0, 0, 0, 0, 0, 0, 0, 0, 0, 0, 0, 0, 1, 1, 2, 2, 2, 2, 2, 2, 2, 2, 2, 2, 2, 2, 2, 2, 2, 2, 2, 2, 2, 2, 2, 2, 2, 2, 2, 1, 1, 1, 1, 1, 1, 1, 1, 0, 0, 0, 0, 0, 0, 0, 0, 0, 0, 0, 0, 0, 0, 0, 0, 0, 0, 0, 0, 0, 0, 0, 0, 1, 1, 1, 0, 0, 0, 0, 0, 0, 0, 0, 0, 0, 0, 0, 0, 0, 1, 1, 1, 1, 0, 0, 1, 1, 1, 1, 2, 2, 1, 1, 1, 1, 1, 1, 2, 2, 1, 1, 1, 1, 1, 1, 1, 1, 1, 1, 1, 1, 0, 1, 1, 0, 0, 0, 0, 0, 0, 0, 0, 0, 0, 0, 0, 0, 0, 0, 0, 0, 0, 0, 0, 0, 0, 0, 0, 2, 2, 2, 2, 2, 2, 2, 2, 2, 2, 2, 2, 2, 0, 0, 0, 0, 0, 0, 0, 0, 0, 0, 0, 0, 0, 0, 0, 0, 0, 0, 0, 0, 0, 0, 0, 0, 0, 0, 0, 0, 0, 0, 0, 0, 0, 0, 0, 0, 0, 0, 0, 0, 0, 0, 0, 0, 0, 0, 0, 0, 0, 0, 0, 0, 0, 0, 0, 0, 0, 0, 0, 0, 0, 0, 0, 0, 0, 0, 0, 0, 0, 0, 0, 0, 0, 0, 0, 0, 0, 0, 0, 0, 0, 0, 0, 0, 0, 0, 0, 0, 0, 0, 0, 0, 0, 0, 0, 0, 0, 0, 0, 0, 0, 0, 0, 0, 0, 0, 0, 0, 0, 0, 0, 0, 0, 0, 0, 0, 0, 0, 0, 0, 0, 0, 0, 0, 0, 0, 0, 0, 0, 0, 0, 0, 0, 0, 0, 0, 0, 0, 0, 0, 0, 0, 0, 0, 0, 0, 0, 0, 0, 0, 0, 0, 0, 0])
_uv = me_washer1.uv_layers.new(name='UVMap')
_uv.uv.foreach_set('vector', [-0.5, 21.52, -0.25, 19.26, -0.25, 21.52, -0.25, 19.26, -0.5, 21.52, -0.5, 19.26, -21.2, 22.13, -20.39, 19.74, -20.34, 21.99, -21.26, 19.65, -20.39, 19.74, -21.2, 22.13, -21.26, 19.65, -19.86, 17.55, -20.39, 19.74, -20.67, 17.24, -19.86, 17.55, -21.26, 19.65, -20.67, 17.24, -18.78, 15.57, -19.86, 17.55, -19.48, 15.06, -18.78, 15.57, -20.67, 17.24, -19.48, 15.06, -17.22, 13.95, -18.78, 15.57, -17.77, 13.27, -17.22, 13.95, -19.48, 15.06, -17.77, 13.27, -15.3, 12.77, -17.22, 13.95, -17.77, 13.27, -13.14, 12.14, -15.3, 12.77, -15.65, 11.98, -13.14, 12.14, -17.77, 13.27, -13.14, 12.14, -15.65, 11.98, -10.88, 12.09, -15.65, 11.98, -8.38, 11.81, -10.88, 12.09, -13.27, 11.28, -8.38, 11.81, -15.65, 11.98, -8.38, 11.81, -13.27, 11.28, -10.79, 11.22, -13.27, 11.28, -23.62, 0.0, -10.79, 11.22, -15.65, 11.98, -23.62, 0.0, -13.27, 11.28, -17.77, 13.27, -23.62, 0.0, -15.65, 11.98, -19.48, 15.06, -23.62, 0.0, -17.77, 13.27, -20.67, 17.24, -23.62, 0.0, -19.48, 15.06, -21.26, 19.65, -23.62, 0.0, -20.67, 17.24, -23.62, 0.0, -21.26, 19.65, -23.62, 30.92, -23.62, 30.92, -21.26, 19.65, -21.2, 22.13, 0.9937, 0.4036, 0.9781, 0.3594, 0.9947, 0.3577, 0.9781, 0.3594, 0.9937, 0.4036, 0.9771, 0.4012, 0.9953, 0.3923, 0.9674, 0.4299, 0.9787, 0.3898, 0.9674, 0.4299, 0.9953, 0.3923, 0.9828, 0.4365, -23.62, 30.92, -21.2, 22.13, -20.5, 24.51, -21.2, 22.13, -19.71, 24.16, -20.5, 24.51, -21.2, 22.13, -20.34, 21.99, -19.71, 24.16, -0.25, 15.39, -0.5, 17.64, -0.5, 15.39, -0.5, 17.64, -0.25, 15.39, -0.25, 17.64, -0.8035, 0.3189, -0.7754, 0.3525, -0.7932, 0.3593, -0.7754, 0.3525, -0.8035, 0.3189, -0.7846, 0.3163, -0.7934, 0.3954, -0.7753, 0.3555, -0.7746, 0.3929, -0.7753, 0.3555, -0.7934, 0.3954, -0.7942, 0.3537, -0.8013, 0.4253, -0.7746, 0.3906, -0.7824, 0.4271, -0.7746, 0.3906, -0.8013, 0.4253, -0.7927, 0.3845, -0.5, 24.0, -0.25, 21.75, -0.25, 24.0, -0.25, 21.75, -0.5, 24.0, -0.5, 21.75, -0.5, 24.93, -0.25, 22.68, -0.25, 24.93, -0.25, 22.68, -0.5, 24.93, -0.5, 22.68, -0.5, 24.23, -0.25, 21.98, -0.25, 24.23, -0.25, 21.98, -0.5, 24.23, -0.5, 21.98, -0.5, 19.71, -0.25, 21.96, -0.5, 21.96, -0.25, 21.96, -0.5, 19.71, -0.25, 19.71, -0.5, 16.02, -0.25, 18.27, -0.5, 18.27, -0.25, 18.27, -0.5, 16.02, -0.25, 16.02, -0.5, 11.16, -0.25, 13.41, -0.5, 13.41, -0.25, 13.41, -0.5, 11.16, -0.25, 11.16, 0.5, -5.465, 0.25, -7.718, 0.5, -7.718, 0.25, -7.718, 0.5, -5.465, 0.25, -5.465, 0.5, 0.6805, 0.25, -1.573, 0.5, -1.573, 0.25, -1.573, 0.5, 0.6805, 0.25, 0.6805, 0.5, 6.856, 0.25, 4.603, 0.5, 4.603, 0.25, 4.603, 0.5, 6.856, 0.25, 6.856, 0.5, 10.39, 0.25, 12.64, 0.25, 10.39, 0.25, 12.64, 0.5, 10.39, 0.5, 12.64, -5.087, 15.26, -3.121, 16.83, -3.915, 17.18, -5.087, 15.26, -4.41, 14.71, -3.121, 16.83, -6.717, 13.7, -4.41, 14.71, -5.087, 15.26, -6.717, 13.7, -6.204, 13.0, -4.41, 14.71, -8.694, 12.62, -6.204, 13.0, -6.717, 13.7, -10.88, 12.09, -6.204, 13.0, -8.694, 12.62, -10.88, 12.09, -8.38, 11.81, -6.204, 13.0, -23.62, 0.0, -6.204, 13.0, -8.38, 11.81, -7.633e-17, 0.0, -6.204, 13.0, -23.62, 0.0, -6.204, 13.0, -7.633e-17, 0.0, -4.41, 14.71, -4.41, 14.71, -7.633e-17, 0.0, -3.121, 16.83, -3.121, 16.83, -7.633e-17, 0.0, -2.424, 19.21, -2.424, 19.21, -7.633e-17, 0.0, -7.633e-17, 30.92, -2.738, 33.46, -0.5, 0.0, -0.5, 30.92, -0.5, 0.0, -2.738, 33.46, -23.84, 0.0, -23.84, 0.0, -2.738, 33.46, -23.84, 33.46, 23.62, 2.738, 0.0, 23.84, 0.0, 2.738, 0.0, 23.84, 23.62, 2.738, 23.62, 23.84, 2.738, 33.46, 23.84, 0.0, 23.84, 33.46, 0.5, 30.92, 23.84, 0.0, 2.738, 33.46, 23.84, 0.0, 0.5, 30.92, 0.5, 0.0, 0.0, 0.5, -23.62, 23.84, -23.62, 0.5, -23.62, 23.84, 0.0, 0.5, 0.0, 23.84, -3.639e-15, 33.46, -23.62, 0.0, -3.639e-15, 0.0, -23.62, 0.0, -3.639e-15, 33.46, -23.62, 33.46, 2.738, 33.46, 1.75, 33.46, 0.5, 30.92, 0.0, 2.738, 23.62, 1.75, 23.62, 2.738, 23.62, 1.75, 0.0, 2.738, 0.0, 1.75, -2.738, 33.46, -0.5, 30.92, -1.75, 33.46, -4.179e-16, 26.95, -23.62, 23.56, -7.633e-17, 23.56, -23.62, 23.56, -4.179e-16, 26.95, -23.62, 26.95, -23.62, 30.92, -12.83, 30.11, -7.633e-17, 30.92, -23.62, 30.92, -15.24, 29.53, -12.83, 30.11, -23.62, 30.92, -17.42, 28.34, -15.24, 29.53, -23.62, 30.92, -19.21, 26.63, -17.42, 28.34, -23.62, 30.92, -20.5, 24.51, -19.21, 26.63, -20.5, 24.51, -18.54, 26.08, -19.21, 26.63, -20.5, 24.51, -19.71, 24.16, -18.54, 26.08, -0.25, 10.39, -0.5, 12.64, -0.5, 10.39, -0.5, 12.64, -0.25, 10.39, -0.25, 12.64, -0.8191, 0.2917, -0.7839, 0.3178, -0.7996, 0.3286, -0.7839, 0.3178, -0.8191, 0.2917, -0.8014, 0.2848, 2.883e-15, 10.5, -0.75, 12.52, -0.75, 10.5, -0.75, 12.52, 2.883e-15, 10.5, 2.723e-15, 12.52, -0.954, 0.4355, -0.9249, 0.4391, -0.9346, 0.4674, -0.9461, 0.4284, -0.9249, 0.4391, -0.954, 0.4355, -0.9461, 0.4284, -0.9216, 0.4245, -0.9249, 0.4391, -0.9394, 0.4201, -0.9216, 0.4245, -0.9461, 0.4284, -0.9341, 0.4109, -0.9216, 0.4245, -0.9394, 0.4201, -0.9341, 0.4109, -0.9194, 0.4097, -0.9216, 0.4245, -0.9303, 0.401, -0.9194, 0.4097, -0.9341, 0.4109, -0.9303, 0.401, -0.9182, 0.3948, -0.9194, 0.4097, -0.9281, 0.3906, -0.9182, 0.3948, -0.9303, 0.401, -0.9275, 0.38, -0.9182, 0.3948, -0.9281, 0.3906, -0.9275, 0.38, -0.918, 0.3798, -0.9182, 0.3948, -0.9286, 0.3695, -0.918, 0.3798, -0.9275, 0.38, -0.9286, 0.3695, -0.9188, 0.3649, -0.918, 0.3798, -0.9313, 0.3592, -0.9188, 0.3649, -0.9286, 0.3695, -0.9313, 0.3592, -0.9208, 0.35, -0.9188, 0.3649, -0.9355, 0.3495, -0.9208, 0.35, -0.9313, 0.3592, -0.9413, 0.3406, -0.9208, 0.35, -0.9355, 0.3495, -0.9413, 0.3406, -0.9237, 0.3354, -0.9208, 0.35, -0.9483, 0.3326, -0.9237, 0.3354, -0.9413, 0.3406, -0.9565, 0.3259, -0.9237, 0.3354, -0.9483, 0.3326, -0.9565, 0.3259, -0.9277, 0.3209, -0.9237, 0.3354, -0.9565, 0.3259, -0.9327, 0.3068, -0.9277, 0.3209, -0.9327, 0.3068, -0.9565, 0.3259, -0.9386, 0.2931, -0.75, 24.81, 2.756e-15, 22.79, 2.904e-15, 24.81, 2.756e-15, 22.79, -0.75, 24.81, -0.75, 22.79, -0.816, 0.4386, -0.7819, 0.411, -0.798, 0.4448, -0.7819, 0.411, -0.816, 0.4386, -0.7981, 0.4009, 0.9536, 0.2958, 0.9887, 0.3269, 0.973, 0.3328, 0.9887, 0.3269, 0.9536, 0.2958, 0.9673, 0.2863, 0.9294, 0.2612, 0.9712, 0.2823, 0.9576, 0.2919, 0.9712, 0.2823, 0.9294, 0.2612, 0.9402, 0.2484, 0.8964, 0.2266, 0.9423, 0.2361, 0.9316, 0.249, 0.9423, 0.2361, 0.8964, 0.2266, 0.9035, 0.2115, 0.8549, 0.1965, 0.9017, 0.1934, 0.8948, 0.2087, 0.9017, 0.1934, 0.8549, 0.1965, 0.8578, 0.18, 0.8066, 0.1765, 0.8508, 0.1609, 0.8483, 0.1775, 0.8508, 0.1609, 0.8066, 0.1765, 0.8049, 0.1598, 0.7953, 0.1615, 0.7487, 0.1562, 0.7932, 0.1449, 0.7487, 0.1562, 0.7953, 0.1615, 0.7548, 0.1718, -0.7752, 0.2124, -0.8183, 0.22, -0.8153, 0.2012, -0.8183, 0.22, -0.7752, 0.2124, -0.7823, 0.23, -0.7363, 0.1951, -0.7798, 0.1901, -0.7716, 0.1729, -0.7798, 0.1901, -0.7363, 0.1951, -0.7481, 0.2099, -0.6967, 0.2114, -0.7373, 0.1949, -0.7248, 0.1805, -0.7373, 0.1949, -0.6967, 0.2114, -0.7121, 0.2225, -0.6645, 0.2569, -0.6998, 0.2309, -0.6841, 0.2201, -0.6998, 0.2309, -0.6645, 0.2569, -0.6822, 0.2639, -0.645, 0.3215, -0.6731, 0.2878, -0.6554, 0.281, -0.6731, 0.2878, -0.645, 0.3215, -0.6639, 0.324, -0.6405, 0.3923, -0.6602, 0.3532, -0.6414, 0.3506, -0.6602, 0.3532, -0.6405, 0.3923, -0.6595, 0.3905, -0.6431, 0.4162, -0.6698, 0.451, -0.662, 0.4144, -0.6698, 0.451, -0.6431, 0.4162, -0.6518, 0.457, 0.5, 21.75, 0.25, 24.0, 0.25, 21.75, 0.25, 24.0, 0.5, 21.75, 0.5, 24.0, -3.23, 21.6, -2.366, 21.69, -3.762, 23.79, -3.282, 19.34, -2.366, 21.69, -3.23, 21.6, -3.282, 19.34, -2.424, 19.21, -2.366, 21.69, -3.915, 17.18, -2.424, 19.21, -3.282, 19.34, -3.915, 17.18, -3.121, 16.83, -2.424, 19.21, 0.6181, 0.2883, 0.5903, 0.326, 0.6027, 0.2818, 0.5903, 0.326, 0.6181, 0.2883, 0.6068, 0.3285, 0.5, 15.39, 0.25, 17.64, 0.25, 15.39, 0.25, 17.64, 0.5, 15.39, 0.5, 17.64, 0.5, 19.26, 0.25, 21.52, 0.25, 19.26, 0.25, 21.52, 0.5, 19.26, 0.5, 21.52, 0.586, 0.3945, 0.6036, 0.3511, 0.6026, 0.3928, 0.6036, 0.3511, 0.586, 0.3945, 0.587, 0.3486, -2.424, 19.21, -7.633e-17, 30.92, -2.366, 21.69, -2.366, 21.69, -7.633e-17, 30.92, -2.952, 24.1, -2.952, 24.1, -7.633e-17, 30.92, -4.142, 26.28, -4.142, 26.28, -7.633e-17, 30.92, -5.855, 28.07, -5.855, 28.07, -7.633e-17, 30.92, -7.973, 29.36, -7.973, 29.36, -7.633e-17, 30.92, -10.35, 30.06, -10.35, 30.06, -7.633e-17, 30.92, -12.83, 30.11, 0.7951, 0.5675, 0.8393, 0.5519, 0.841, 0.5686, 0.8393, 0.5519, 0.7951, 0.5675, 0.7976, 0.5509, 0.7388, 0.5701, 0.7856, 0.567, 0.7827, 0.5835, 0.7856, 0.567, 0.7388, 0.5701, 0.7456, 0.5548, 0.6852, 0.5559, 0.7311, 0.5654, 0.724, 0.5805, 0.7311, 0.5654, 0.6852, 0.5559, 0.6959, 0.543, 0.6396, 0.524, 0.6815, 0.5451, 0.6706, 0.5578, 0.6815, 0.5451, 0.6396, 0.524, 0.6533, 0.5143, 0.6063, 0.4759, 0.6414, 0.5069, 0.6277, 0.5165, 0.6414, 0.5069, 0.6063, 0.4759, 0.622, 0.47, 0.5883, 0.4155, 0.6144, 0.4544, 0.5987, 0.4603, 0.6144, 0.4544, 0.5883, 0.4155, 0.6049, 0.4138, -3.762, 23.79, -2.366, 21.69, -2.952, 24.1, -3.762, 23.79, -2.952, 24.1, -4.843, 25.76, -4.843, 25.76, -2.952, 24.1, -4.142, 26.28, -4.843, 25.76, -4.142, 26.28, -6.399, 27.39, -6.399, 27.39, -4.142, 26.28, -5.855, 28.07, -6.399, 27.39, -5.855, 28.07, -8.324, 28.57, -8.324, 28.57, -5.855, 28.07, -7.973, 29.36, -8.324, 28.57, -7.973, 29.36, -10.49, 29.2, -10.49, 29.2, -7.973, 29.36, -12.74, 29.25, -15.24, 29.53, -12.74, 29.25, -7.973, 29.36, -15.24, 29.53, -14.93, 28.72, -12.74, 29.25, -17.42, 28.34, -14.93, 28.72, -15.24, 29.53, -17.42, 28.34, -16.91, 27.64, -14.93, 28.72, -19.21, 26.63, -16.91, 27.64, -17.42, 28.34, -19.21, 26.63, -18.54, 26.08, -16.91, 27.64, -0.5, 4.603, -0.25, 6.856, -0.5, 6.856, -0.25, 6.856, -0.5, 4.603, -0.25, 4.603, -0.8377, 0.2836, -0.7971, 0.3001, -0.8096, 0.3144, -0.7971, 0.3001, -0.8377, 0.2836, -0.8223, 0.2725, -17.84, 25.52, -6.961, 26.69, -16.38, 26.91, -17.84, 25.52, -5.567, 25.23, -6.961, 26.69, -17.55, 24.76, -5.567, 25.23, -17.84, 25.52, -17.32, 23.99, -5.567, 25.23, -17.55, 24.76, -17.32, 23.99, -4.598, 23.46, -5.567, 25.23, -17.14, 23.2, -4.598, 23.46, -17.32, 23.99, -17.02, 22.4, -4.598, 23.46, -17.14, 23.2, -16.95, 21.6, -4.598, 23.46, -17.02, 22.4, -16.95, 21.6, -4.121, 21.5, -4.598, 23.46, -16.94, 20.79, -4.121, 21.5, -16.95, 21.6, -16.99, 19.98, -4.121, 21.5, -16.94, 20.79, -16.99, 19.98, -4.168, 19.48, -4.121, 21.5, -17.09, 19.18, -4.168, 19.48, -16.99, 19.98, -17.25, 18.39, -4.168, 19.48, -17.09, 19.18, -17.47, 17.61, -4.168, 19.48, -17.25, 18.39, -17.47, 17.61, -4.736, 17.54, -4.168, 19.48, -17.73, 16.85, -4.736, 17.54, -17.47, 17.61, -18.05, 16.1, -4.736, 17.54, -17.73, 16.85, -18.05, 16.1, -5.786, 15.82, -4.736, 17.54, -16.66, 14.64, -5.786, 15.82, -18.05, 16.1, -16.66, 14.64, -7.246, 14.43, -5.786, 15.82, -14.94, 13.59, -7.246, 14.43, -16.66, 14.64, -14.94, 13.59, -9.018, 13.46, -7.246, 14.43, -13.0, 13.03, -9.018, 13.46, -14.94, 13.59, -9.018, 13.46, -13.0, 13.03, -10.98, 12.98, -0.8458, 0.2586, -0.8057, 0.2764, -0.8431, 0.2774, -0.8057, 0.2764, -0.8458, 0.2586, -0.8041, 0.2575, -0.8135, 0.3332, -0.857, 0.3279, -0.8175, 0.3146, -0.857, 0.3279, -0.8135, 0.3332, -0.8489, 0.3451, -0.8075, 0.3817, -0.8508, 0.3889, -0.8166, 0.365, -0.8508, 0.3889, -0.8075, 0.3817, -0.8382, 0.4031, -0.7946, 0.4091, -0.8344, 0.4274, -0.8077, 0.3953, -0.8344, 0.4274, -0.7946, 0.4091, -0.8185, 0.4378, -2.707e-15, 8.412, 0.75, 7.604, 0.75, 8.412, 0.75, 7.604, -2.707e-15, 8.412, -2.756e-15, 7.604, 0.75, 10.0, -2.666e-15, 10.81, -2.707e-15, 10.0, -2.666e-15, 10.81, 0.75, 10.0, 0.75, 10.81, 0.75, 12.34, -2.633e-15, 13.15, -2.666e-15, 12.34, -2.633e-15, 13.15, 0.75, 12.34, 0.75, 13.15, 0.75, 14.63, -2.609e-15, 15.44, -2.633e-15, 14.63, -2.609e-15, 15.44, 0.75, 14.63, 0.75, 15.44, 0.75, 16.84, -2.593e-15, 17.64, -2.609e-15, 16.84, -2.593e-15, 17.64, 0.75, 16.84, 0.75, 17.64, 0.75, 18.96, -2.586e-15, 19.77, -2.593e-15, 18.96, -2.586e-15, 19.77, 0.75, 18.96, 0.75, 19.77, 0.75, 20.99, -2.588e-15, 21.8, -2.586e-15, 20.99, -2.588e-15, 21.8, 0.75, 20.99, 0.75, 21.8, 0.75, 22.91, -2.598e-15, 23.72, -2.588e-15, 22.91, -2.598e-15, 23.72, 0.75, 22.91, 0.75, 23.72, 0.75, 24.72, -2.616e-15, 25.53, -2.598e-15, 24.72, -2.616e-15, 25.53, 0.75, 24.72, 0.75, 25.53, 0.75, 26.41, -2.644e-15, 27.21, -2.616e-15, 26.41, -2.644e-15, 27.21, 0.75, 26.41, 0.75, 27.21, 0.75, 27.96, -2.679e-15, 28.77, -2.644e-15, 27.96, -2.679e-15, 28.77, 0.75, 27.96, 0.75, 28.77, 0.75, 29.38, -2.723e-15, 30.18, -2.679e-15, 29.38, -2.723e-15, 30.18, 0.75, 29.38, 0.75, 30.18, -0.9346, 0.4674, -0.9249, 0.4391, -0.9293, 0.4534, -0.6601, 0.4667, -0.6941, 0.4943, -0.6781, 0.4605, -0.6941, 0.4943, -0.6601, 0.4667, -0.678, 0.5044, 0.5, 22.68, 0.25, 24.93, 0.25, 22.68, 0.25, 24.93, 0.5, 22.68, 0.5, 24.93, 0.5, 21.98, 0.25, 24.23, 0.25, 21.98, 0.25, 24.23, 0.5, 21.98, 0.5, 24.23, 0.5, 21.96, 0.25, 19.71, 0.5, 19.71, 0.25, 19.71, 0.5, 21.96, 0.25, 21.96, 0.5, 18.27, 0.25, 16.02, 0.5, 16.02, 0.25, 16.02, 0.5, 18.27, 0.25, 18.27, 0.5, 13.41, 0.25, 11.16, 0.5, 11.16, 0.25, 11.16, 0.5, 13.41, 0.25, 13.41, -0.5, -7.718, -0.25, -5.465, -0.5, -5.465, -0.25, -5.465, -0.5, -7.718, -0.25, -7.718, -0.5, -1.573, -0.25, 0.6805, -0.5, 0.6805, -0.25, 0.6805, -0.5, -1.573, -0.25, -1.573, 0.9359, 0.5042, 0.8896, 0.5114, 0.9259, 0.4908, 0.8896, 0.5114, 0.9359, 0.5042, 0.896, 0.5269, 0.8934, 0.5402, 0.8468, 0.5349, 0.8873, 0.5247, 0.8468, 0.5349, 0.8934, 0.5402, 0.8488, 0.5515, -15.24, 29.53, -10.35, 30.06, -12.83, 30.11, -15.24, 29.53, -7.973, 29.36, -10.35, 30.06, -0.8564, 0.3484, -0.8133, 0.3409, -0.8162, 0.3596, -0.8133, 0.3409, -0.8564, 0.3484, -0.8493, 0.3308, -0.8529, 0.3024, -0.8093, 0.3074, -0.8175, 0.3246, -0.8093, 0.3074, -0.8529, 0.3024, -0.841, 0.2876, -16.38, 26.91, -8.686, 27.74, -14.6, 27.88, -16.38, 26.91, -6.961, 26.69, -8.686, 27.74, -0.729, 0.4903, -0.7723, 0.4975, -0.7416, 0.4761, -0.7723, 0.4975, -0.729, 0.4903, -0.7632, 0.5142, -0.7687, 0.4595, -0.8123, 0.4542, -0.7768, 0.4423, -0.8123, 0.4542, -0.7687, 0.4595, -0.8083, 0.4728, -0.8, 0.4103, -0.8401, 0.3925, -0.8027, 0.3915, -0.8401, 0.3925, -0.8, 0.4103, -0.8417, 0.4114, -14.6, 27.88, -10.62, 28.31, -12.64, 28.36, -14.6, 27.88, -8.686, 27.74, -10.62, 28.31, -0.7301, 0.5114, -0.6902, 0.4931, -0.7169, 0.5252, -0.6902, 0.4931, -0.7301, 0.5114, -0.7061, 0.4827, 0.9242, 0.4848, 0.9669, 0.4656, 0.9344, 0.498, 0.9669, 0.4656, 0.9242, 0.4848, 0.9538, 0.4553, 0.9499, 0.4574, 0.9864, 0.428, 0.9632, 0.4676, 0.9864, 0.428, 0.9499, 0.4574, 0.971, 0.4214, 0.6112, 0.2618, 0.6476, 0.2324, 0.6266, 0.2684, 0.6476, 0.2324, 0.6112, 0.2618, 0.6343, 0.2222, 0.6469, 0.2088, 0.6897, 0.1897, 0.6601, 0.2191, 0.6897, 0.1897, 0.6469, 0.2088, 0.6795, 0.1764, 0.6943, 0.1725, 0.7406, 0.1653, 0.7043, 0.1859, 0.7406, 0.1653, 0.6943, 0.1725, 0.7342, 0.1498, -23.62, 0.0, -8.38, 11.81, -10.79, 11.22, 0.9958, 0.3675, 0.9697, 0.3286, 0.9854, 0.3228, 0.9697, 0.3286, 0.9958, 0.3675, 0.9792, 0.3692, 2.836e-15, -2.78, -0.75, -3.353, 2.904e-15, -3.353, -0.75, -3.353, 2.836e-15, -2.78, -0.75, -2.78, 2.836e-15, 1.285, -0.75, 1.858, -0.75, 1.285, -0.75, 1.858, 2.836e-15, 1.285, 2.778e-15, 1.858, 2.778e-15, 5.885, -0.75, 6.458, -0.75, 5.885, -0.75, 6.458, 2.778e-15, 5.885, 2.731e-15, 6.458, 2.731e-15, 10.33, -0.75, 10.91, -0.75, 10.33, -0.75, 10.91, 2.731e-15, 10.33, 2.696e-15, 10.91, 2.696e-15, 14.52, -0.75, 15.1, -0.75, 14.52, -0.75, 15.1, 2.696e-15, 14.52, 2.674e-15, 15.1, 2.674e-15, 18.35, -0.75, 18.93, -0.75, 18.35, -0.75, 18.93, 2.674e-15, 18.35, 2.665e-15, 18.93, 2.665e-15, 21.73, -0.75, 22.3, -0.75, 21.73, -0.75, 22.3, 2.665e-15, 21.73, 2.669e-15, 22.3, 2.669e-15, 24.57, -0.75, 25.14, -0.75, 24.57, -0.75, 25.14, 2.669e-15, 24.57, 2.688e-15, 25.14, 2.688e-15, 26.8, -0.75, 27.37, -0.75, 26.8, -0.75, 27.37, 2.688e-15, 26.8, 2.719e-15, 27.37, 2.719e-15, 28.37, -0.75, 28.94, -0.75, 28.37, -0.75, 28.94, 2.719e-15, 28.37, 2.763e-15, 28.94, 2.763e-15, 29.24, -0.75, 29.81, -0.75, 29.24, -0.75, 29.81, 2.763e-15, 29.24, 2.818e-15, 29.81, 2.883e-15, 29.96, -0.75, 29.39, 2.818e-15, 29.39, -0.75, 29.39, 2.883e-15, 29.96, -0.75, 29.96, -18.89, 23.79, -18.1, 22.96, -18.46, 23.41, -18.89, 23.79, -17.81, 22.47, -18.1, 22.96, -18.89, 23.79, -17.61, 21.93, -17.81, 22.47, -19.45, 21.86, -17.61, 21.93, -18.89, 23.79, -19.45, 21.86, -17.49, 21.37, -17.61, 21.93, -19.45, 21.86, -17.46, 20.8, -17.49, 21.37, -19.45, 21.86, -17.51, 20.23, -17.46, 20.8, -19.5, 19.84, -17.51, 20.23, -19.45, 21.86, -19.5, 19.84, -17.66, 19.68, -17.51, 20.23, -19.5, 19.84, -17.89, 19.15, -17.66, 19.68, -19.5, 19.84, -18.2, 18.67, -17.89, 19.15, -19.5, 19.84, -18.58, 18.24, -18.2, 18.67, -18.58, 18.24, -19.5, 19.84, -19.02, 17.88, -7.633e-17, 27.98, -3.507, 28.9, -23.62, 27.98, -3.507, 28.9, -7.633e-17, 27.98, -2.671e-16, 30.81, -3.507, 28.9, -2.671e-16, 30.81, -3.507, 30.15, -3.507, 30.15, -2.671e-16, 30.81, -5.757, 30.15, -5.757, 30.15, -2.671e-16, 30.81, -11.21, 30.23, -11.21, 30.23, -2.671e-16, 30.81, -11.42, 30.39, -11.42, 30.39, -2.671e-16, 30.81, -11.66, 30.49, -11.66, 30.49, -2.671e-16, 30.81, -11.92, 30.52, -23.62, 30.81, -11.92, 30.52, -2.671e-16, 30.81, -23.62, 30.81, -12.18, 30.49, -11.92, 30.52, -23.62, 30.81, -12.42, 30.39, -12.18, 30.49, -23.62, 30.81, -12.63, 30.23, -12.42, 30.39, -23.62, 30.81, -20.8, 30.12, -12.63, 30.23, -23.62, 30.81, -20.8, 28.37, -20.8, 30.12, -23.62, 27.98, -20.8, 28.37, -23.62, 30.81, -20.8, 28.37, -23.62, 27.98, -18.55, 28.37, -23.62, 27.98, -11.92, 28.52, -18.55, 28.37, -23.62, 27.98, -3.507, 28.9, -11.92, 28.52, -11.92, 28.52, -3.507, 28.9, -11.66, 28.56, -11.66, 28.56, -3.507, 28.9, -11.42, 28.66, -11.42, 28.66, -3.507, 28.9, -11.21, 28.82, -5.757, 28.9, -11.21, 28.82, -3.507, 28.9, -11.21, 28.82, -5.757, 28.9, -11.05, 29.02, -11.05, 29.02, -5.757, 28.9, -5.757, 30.15, -5.757, 28.9, -3.507, 30.15, -5.757, 30.15, -3.507, 30.15, -5.757, 28.9, -3.507, 28.9, -11.05, 29.02, -5.757, 30.15, -10.95, 29.27, -10.95, 29.27, -5.757, 30.15, -10.92, 29.52, -10.92, 29.52, -5.757, 30.15, -10.95, 29.78, -10.95, 29.78, -5.757, 30.15, -11.05, 30.02, -11.05, 30.02, -5.757, 30.15, -11.21, 30.23, 4.369, 33.53, 4.869, 32.91, 5.006, 33.13, 4.869, 32.91, 4.369, 33.53, 4.231, 33.3, -12.78, 30.02, -11.05, 30.02, -11.21, 30.23, -12.88, 29.78, -11.05, 30.02, -12.78, 30.02, -12.88, 29.78, -10.95, 29.78, -11.05, 30.02, -12.92, 29.52, -10.95, 29.78, -12.88, 29.78, -12.92, 29.52, -10.92, 29.52, -10.95, 29.78, -12.88, 29.27, -10.92, 29.52, -12.92, 29.52, -12.88, 29.27, -10.95, 29.27, -10.92, 29.52, -12.78, 29.02, -10.95, 29.27, -12.88, 29.27, -12.78, 29.02, -11.05, 29.02, -10.95, 29.27, -12.63, 28.82, -11.05, 29.02, -12.78, 29.02, -12.63, 28.82, -11.21, 28.82, -11.05, 29.02, -12.42, 28.66, -11.21, 28.82, -12.63, 28.82, -12.42, 28.66, -11.42, 28.66, -11.21, 28.82, -12.18, 28.56, -11.42, 28.66, -12.42, 28.66, -12.18, 28.56, -11.66, 28.56, -11.42, 28.66, -11.66, 28.56, -12.18, 28.56, -11.92, 28.52, -11.69, 17.52, -11.63, 16.73, -11.44, 17.45, -11.63, 16.73, -11.69, 17.52, -11.88, 16.79, -9.136, 24.78, -9.391, 24.03, -8.93, 24.62, -9.391, 24.03, -9.136, 24.78, -9.597, 24.19, -6.459, 30.19, -6.879, 29.52, -6.295, 29.99, -6.879, 29.52, -6.459, 30.19, -7.043, 29.72, -4.369, 33.53, -4.869, 32.91, -4.231, 33.3, -4.869, 32.91, -4.369, 33.53, -5.006, 33.13, -2.702, 34.76, -3.242, 34.18, -2.58, 34.53, -3.242, 34.18, -2.702, 34.76, -3.365, 34.41, -1.257, 33.92, -1.813, 33.36, -1.141, 33.69, -1.813, 33.36, -1.257, 33.92, -1.929, 33.59, 0.1237, 31.13, -0.4326, 30.57, 0.2395, 30.9, -0.4326, 30.57, 0.1237, 31.13, -0.5484, 30.8, 1.578, 26.71, 1.038, 26.13, 1.7, 26.48, 1.038, 26.13, 1.578, 26.71, 0.9152, 26.36, 3.266, 21.19, 2.766, 20.57, 3.403, 20.96, 2.766, 20.57, 3.266, 21.19, 2.628, 20.79, 5.411, 15.47, 4.991, 14.8, 5.575, 15.27, 4.991, 14.8, 5.411, 15.47, 4.827, 15.0, 8.232, 11.24, 7.977, 10.49, 8.438, 11.08, 7.977, 10.49, 8.232, 11.24, 7.771, 10.65, 11.15, 11.44, 11.21, 10.65, 11.4, 11.38, 11.21, 10.65, 11.15, 11.44, 10.96, 10.72, 11.44, 17.45, 11.88, 16.79, 11.69, 17.52, 11.88, 16.79, 11.44, 17.45, 11.63, 16.73, 8.93, 24.62, 9.597, 24.19, 9.136, 24.78, 9.597, 24.19, 8.93, 24.62, 9.391, 24.03, 6.295, 29.99, 7.043, 29.72, 6.459, 30.19, 7.043, 29.72, 6.295, 29.99, 6.879, 29.52, -12.63, 30.23, -11.21, 30.23, -11.42, 30.39, -12.78, 30.02, -11.21, 30.23, -12.63, 30.23, -12.63, 30.23, -11.42, 30.39, -12.42, 30.39, -12.42, 30.39, -11.42, 30.39, -11.66, 30.49, -12.42, 30.39, -11.66, 30.49, -12.18, 30.49, -12.18, 30.49, -11.66, 30.49, -11.92, 30.52, -18.55, 30.12, -12.78, 30.02, -12.63, 30.23, -18.55, 30.12, -12.88, 29.78, -12.78, 30.02, -18.55, 30.12, -12.92, 29.52, -12.88, 29.78, -18.55, 30.12, -12.88, 29.27, -12.92, 29.52, -18.55, 30.12, -15.1, 29.05, -12.88, 29.27, -18.55, 30.12, -15.1, 28.8, -15.1, 29.05, -18.55, 28.37, -15.1, 28.8, -18.55, 30.12, -15.1, 28.8, -18.55, 28.37, -11.92, 28.52, -15.1, 28.8, -11.92, 28.52, -12.18, 28.56, -15.1, 28.8, -12.18, 28.56, -12.42, 28.66, -15.1, 28.8, -12.42, 28.66, -14.1, 28.8, -12.63, 28.82, -14.1, 28.8, -12.42, 28.66, -14.1, 28.8, -12.63, 28.82, -14.1, 29.05, -14.1, 29.05, -12.63, 28.82, -12.78, 29.02, -14.1, 29.05, -12.78, 29.02, -12.88, 29.27, -14.1, 29.05, -12.88, 29.27, -14.35, 29.05, -14.35, 29.05, -12.88, 29.27, -14.6, 29.05, -14.6, 29.05, -12.88, 29.27, -14.85, 29.05, -14.85, 29.05, -12.88, 29.27, -15.1, 29.05, 15.1, 13.17, 14.85, 13.67, 14.85, 13.17, 14.85, 13.67, 15.1, 13.17, 15.1, 13.67, -0.8655, 31.66, -0.5268, 32.11, -0.9757, 31.89, -0.5268, 32.11, -0.8655, 31.66, -0.4167, 31.88, -14.85, 13.17, -15.1, 13.67, -15.1, 13.17, -15.1, 13.67, -14.85, 13.17, -14.85, 13.67, -14.6, 13.17, -14.85, 13.67, -14.85, 13.17, -14.85, 13.67, -14.6, 13.17, -14.6, 13.67, -14.35, 13.17, -14.6, 13.67, -14.6, 13.17, -14.6, 13.67, -14.35, 13.17, -14.35, 13.67, -14.1, 13.17, -14.35, 13.67, -14.35, 13.17, -14.35, 13.67, -14.1, 13.17, -14.1, 13.67, 0.8655, 31.66, 0.5268, 32.11, 0.4167, 31.88, 0.5268, 32.11, 0.8655, 31.66, 0.9757, 31.89, 14.35, 13.17, 14.1, 13.67, 14.1, 13.17, 14.1, 13.67, 14.35, 13.17, 14.35, 13.67, 14.6, 13.17, 14.35, 13.67, 14.35, 13.17, 14.35, 13.67, 14.6, 13.17, 14.6, 13.67, 14.85, 13.17, 14.6, 13.67, 14.6, 13.17, 14.6, 13.67, 14.85, 13.17, 14.85, 13.67, -14.85, 29.05, -14.6, 28.8, -14.6, 29.05, -14.6, 28.8, -14.85, 29.05, -14.85, 28.8, -14.85, 29.05, -15.1, 28.8, -14.85, 28.8, -15.1, 28.8, -14.85, 29.05, -15.1, 29.05, -14.6, 28.8, -14.35, 29.05, -14.6, 29.05, -14.35, 29.05, -14.6, 28.8, -14.35, 28.8, -14.35, 28.8, -14.1, 29.05, -14.35, 29.05, -14.1, 29.05, -14.35, 28.8, -14.1, 28.8, -15.1, 28.8, -14.1, 28.8, -14.35, 28.8, -15.1, 28.8, -14.35, 28.8, -14.6, 28.8, -15.1, 28.8, -14.6, 28.8, -14.85, 28.8, -18.55, 30.12, -20.8, 28.37, -18.55, 28.37, -20.8, 28.37, -18.55, 30.12, -20.8, 30.12, -18.55, 30.12, -12.63, 30.23, -20.8, 30.12, -10.96, 10.72, -11.4, 11.38, -11.21, 10.65, -11.4, 11.38, -10.96, 10.72, -11.15, 11.44, -7.771, 10.65, -8.438, 11.08, -7.977, 10.49, -8.438, 11.08, -7.771, 10.65, -8.232, 11.24, -4.827, 15.0, -5.575, 15.27, -4.991, 14.8, -5.575, 15.27, -4.827, 15.0, -5.411, 15.47, -2.766, 20.57, -3.266, 21.19, -3.403, 20.96, -3.266, 21.19, -2.766, 20.57, -2.628, 20.79, -1.038, 26.13, -1.578, 26.71, -1.7, 26.48, -1.578, 26.71, -1.038, 26.13, -0.9152, 26.36, 0.4326, 30.57, -0.1237, 31.13, -0.2395, 30.9, -0.1237, 31.13, 0.4326, 30.57, 0.5484, 30.8, 1.813, 33.36, 1.257, 33.92, 1.141, 33.69, 1.257, 33.92, 1.813, 33.36, 1.929, 33.59, 3.242, 34.18, 2.702, 34.76, 2.58, 34.53, 2.702, 34.76, 3.242, 34.18, 3.365, 34.41])
me_washer1.materials.append(mat_coolgray)
me_washer1.materials.append(mat_metal_al)
me_washer1.materials.append(mat_transluc)
me_washer1.use_remesh_preserve_volume = False
me_washer1.use_remesh_preserve_attributes = False
me_washer1.use_mirror_vertex_groups = False
me_washer1.update()

# ---- objects
ob_washer = bpy.data.objects.new('Washer', me_washer1)

# ---- transforms, parenting, visibility, modifiers, constraints
ob_washer.location = (0.0, 0.0, 0.0)
ob_washer.scale = (0.02903, 0.03622, 0.02878)
ob_washer.lineart.crease_threshold = 0.0

# ---- collection membership
col_collection_1.objects.link(ob_washer)

# ---- scene / render settings (as saved in the file)
scene.frame_start = 1; scene.frame_end = 250; scene.frame_set(1)
scene.render.engine = 'CYCLES'
scene.render.resolution_percentage = 50
scene.render.dither_intensity = 0.0
scene.cycles.use_denoising = False
scene.cycles.samples = 128
scene.cycles.sampling_pattern = 'TABULATED_SOBOL'
scene.cycles.light_sampling_threshold = 0.0
scene.cycles.use_adaptive_sampling = False
scene.cycles.use_light_tree = False
scene.cycles.caustics_reflective = False
scene.cycles.caustics_refractive = False
scene.cycles.blur_glossy = 0.0
scene.cycles.max_bounces = 6
scene.cycles.sample_clamp_direct = 1.0
scene.cycles.sample_clamp_indirect = 1.0
scene.view_settings.view_transform = 'Standard'
bpy.context.view_layer.update()

# ---- added for rendering (the .blend has no active camera and no usable light): camera, sun
cam_auto = bpy.data.cameras.new('AutoCamera')
cam_auto.lens = 50.0
cam_auto.sensor_width = 36.0
cam_auto.clip_end = 1000.0
ob_auto_camera = bpy.data.objects.new('AutoCamera', cam_auto)
scene.collection.objects.link(ob_auto_camera)
ob_auto_camera.location = (1.69883, -2.05892, 1.56735)
ob_auto_camera.rotation_euler = (1.09748, -7.21219e-08, 0.694738)
scene.camera = ob_auto_camera
light_auto_sun = bpy.data.lights.new('AutoSun', 'SUN')
light_auto_sun.energy = 3.0
light_auto_sun.angle = 0.0523599
ob_auto_sun = bpy.data.objects.new('AutoSun', light_auto_sun)
scene.collection.objects.link(ob_auto_sun)
ob_auto_sun.rotation_euler = (0.872665, 0.174533, 0.523599)
bpy.context.view_layer.update()
